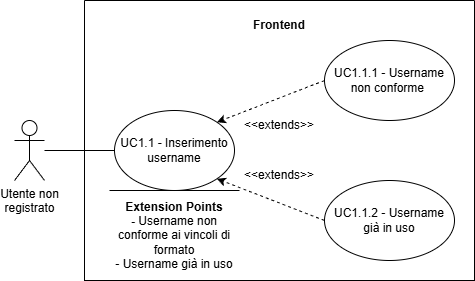

The diagram above was exported from draw.io. Its source (the exported page's mxGraphModel, read from the mxfile embedded in the PNG):
<mxGraphModel dx="1300" dy="777" grid="1" gridSize="10" guides="1" tooltips="1" connect="1" arrows="1" fold="1" page="1" pageScale="1" pageWidth="850" pageHeight="1100" math="0" shadow="0">
  <root>
    <mxCell id="0" />
    <mxCell id="1" parent="0" />
    <mxCell id="dS0fMhHA6Q5AaN4jqBdx-1" parent="1" style="shape=umlActor;verticalLabelPosition=bottom;verticalAlign=top;html=1;outlineConnect=0;" value="Utente non &lt;br&gt;registrato" vertex="1">
      <mxGeometry height="60" width="30" x="180" y="380" as="geometry" />
    </mxCell>
    <mxCell id="dS0fMhHA6Q5AaN4jqBdx-2" parent="1" style="swimlane;startSize=0;" value="" vertex="1">
      <mxGeometry height="280" width="390" x="250" y="260" as="geometry">
        <mxRectangle height="40" width="50" x="250" y="240" as="alternateBounds" />
      </mxGeometry>
    </mxCell>
    <mxCell id="dS0fMhHA6Q5AaN4jqBdx-3" parent="dS0fMhHA6Q5AaN4jqBdx-2" style="text;html=1;whiteSpace=wrap;strokeColor=none;fillColor=none;align=center;verticalAlign=middle;rounded=0;fontStyle=1" value="Frontend" vertex="1">
      <mxGeometry height="30" width="60" x="165" y="10" as="geometry" />
    </mxCell>
    <mxCell id="dS0fMhHA6Q5AaN4jqBdx-4" parent="dS0fMhHA6Q5AaN4jqBdx-2" style="ellipse;html=1;whiteSpace=wrap;" value="UC1.1 - Inserimento username" vertex="1">
      <mxGeometry height="80" width="120" x="30" y="110" as="geometry" />
    </mxCell>
    <mxCell id="dS0fMhHA6Q5AaN4jqBdx-5" parent="dS0fMhHA6Q5AaN4jqBdx-2" style="ellipse;whiteSpace=wrap;html=1;" value="UC1.1.1 - Username non conforme&amp;nbsp;" vertex="1">
      <mxGeometry height="80" width="130" x="240" y="40" as="geometry" />
    </mxCell>
    <mxCell id="dS0fMhHA6Q5AaN4jqBdx-7" parent="dS0fMhHA6Q5AaN4jqBdx-2" style="ellipse;whiteSpace=wrap;html=1;" value="UC1.1.2 - Username già in uso" vertex="1">
      <mxGeometry height="80" width="130" x="240" y="180" as="geometry" />
    </mxCell>
    <mxCell id="dS0fMhHA6Q5AaN4jqBdx-8" edge="1" parent="dS0fMhHA6Q5AaN4jqBdx-2" source="dS0fMhHA6Q5AaN4jqBdx-5" style="endArrow=classic;html=1;rounded=0;exitX=0;exitY=0.5;exitDx=0;exitDy=0;entryX=1;entryY=0;entryDx=0;entryDy=0;dashed=1;endFill=1;" target="dS0fMhHA6Q5AaN4jqBdx-4" value="">
      <mxGeometry height="50" relative="1" width="50" as="geometry">
        <mxPoint x="160" y="120" as="sourcePoint" />
        <mxPoint x="210" y="70" as="targetPoint" />
      </mxGeometry>
    </mxCell>
    <mxCell id="dS0fMhHA6Q5AaN4jqBdx-10" edge="1" parent="dS0fMhHA6Q5AaN4jqBdx-2" source="dS0fMhHA6Q5AaN4jqBdx-7" style="endArrow=classic;html=1;rounded=0;exitX=0;exitY=0.5;exitDx=0;exitDy=0;entryX=1;entryY=1;entryDx=0;entryDy=0;dashed=1;endFill=1;" target="dS0fMhHA6Q5AaN4jqBdx-4" value="">
      <mxGeometry height="50" relative="1" width="50" as="geometry">
        <mxPoint x="170" y="282" as="sourcePoint" />
        <mxPoint x="263" y="220" as="targetPoint" />
      </mxGeometry>
    </mxCell>
    <mxCell id="dS0fMhHA6Q5AaN4jqBdx-16" edge="1" parent="dS0fMhHA6Q5AaN4jqBdx-2" style="endArrow=none;html=1;rounded=0;" value="">
      <mxGeometry height="50" relative="1" width="50" as="geometry">
        <mxPoint x="25" y="190" as="sourcePoint" />
        <mxPoint x="155" y="190" as="targetPoint" />
      </mxGeometry>
    </mxCell>
    <mxCell id="dS0fMhHA6Q5AaN4jqBdx-20" parent="dS0fMhHA6Q5AaN4jqBdx-2" style="text;html=1;whiteSpace=wrap;strokeColor=none;fillColor=none;align=center;verticalAlign=middle;rounded=0;" value="&lt;b&gt;Extension Points&lt;/b&gt;&lt;div&gt;&lt;b&gt;- &lt;/b&gt;Username non conforme ai vincoli di formato&lt;/div&gt;&lt;div&gt;- Username già in uso&lt;/div&gt;" vertex="1">
      <mxGeometry height="90" width="140" x="20" y="190" as="geometry" />
    </mxCell>
    <mxCell id="dS0fMhHA6Q5AaN4jqBdx-30" parent="dS0fMhHA6Q5AaN4jqBdx-2" style="text;html=1;whiteSpace=wrap;strokeColor=none;fillColor=none;align=center;verticalAlign=middle;rounded=0;" value="&amp;lt;&amp;lt;extends&amp;gt;&amp;gt;" vertex="1">
      <mxGeometry height="30" width="60" x="165" y="160" as="geometry" />
    </mxCell>
    <mxCell id="dS0fMhHA6Q5AaN4jqBdx-31" parent="dS0fMhHA6Q5AaN4jqBdx-2" style="text;html=1;whiteSpace=wrap;strokeColor=none;fillColor=none;align=center;verticalAlign=middle;rounded=0;" value="&amp;lt;&amp;lt;extends&amp;gt;&amp;gt;" vertex="1">
      <mxGeometry height="30" width="60" x="165" y="110" as="geometry" />
    </mxCell>
    <mxCell id="dS0fMhHA6Q5AaN4jqBdx-14" edge="1" parent="1" source="dS0fMhHA6Q5AaN4jqBdx-1" style="endArrow=none;html=1;rounded=0;entryX=0;entryY=0.5;entryDx=0;entryDy=0;" target="dS0fMhHA6Q5AaN4jqBdx-4" value="">
      <mxGeometry height="50" relative="1" width="50" as="geometry">
        <mxPoint x="400" y="220" as="sourcePoint" />
        <mxPoint x="450" y="170" as="targetPoint" />
      </mxGeometry>
    </mxCell>
  </root>
</mxGraphModel>